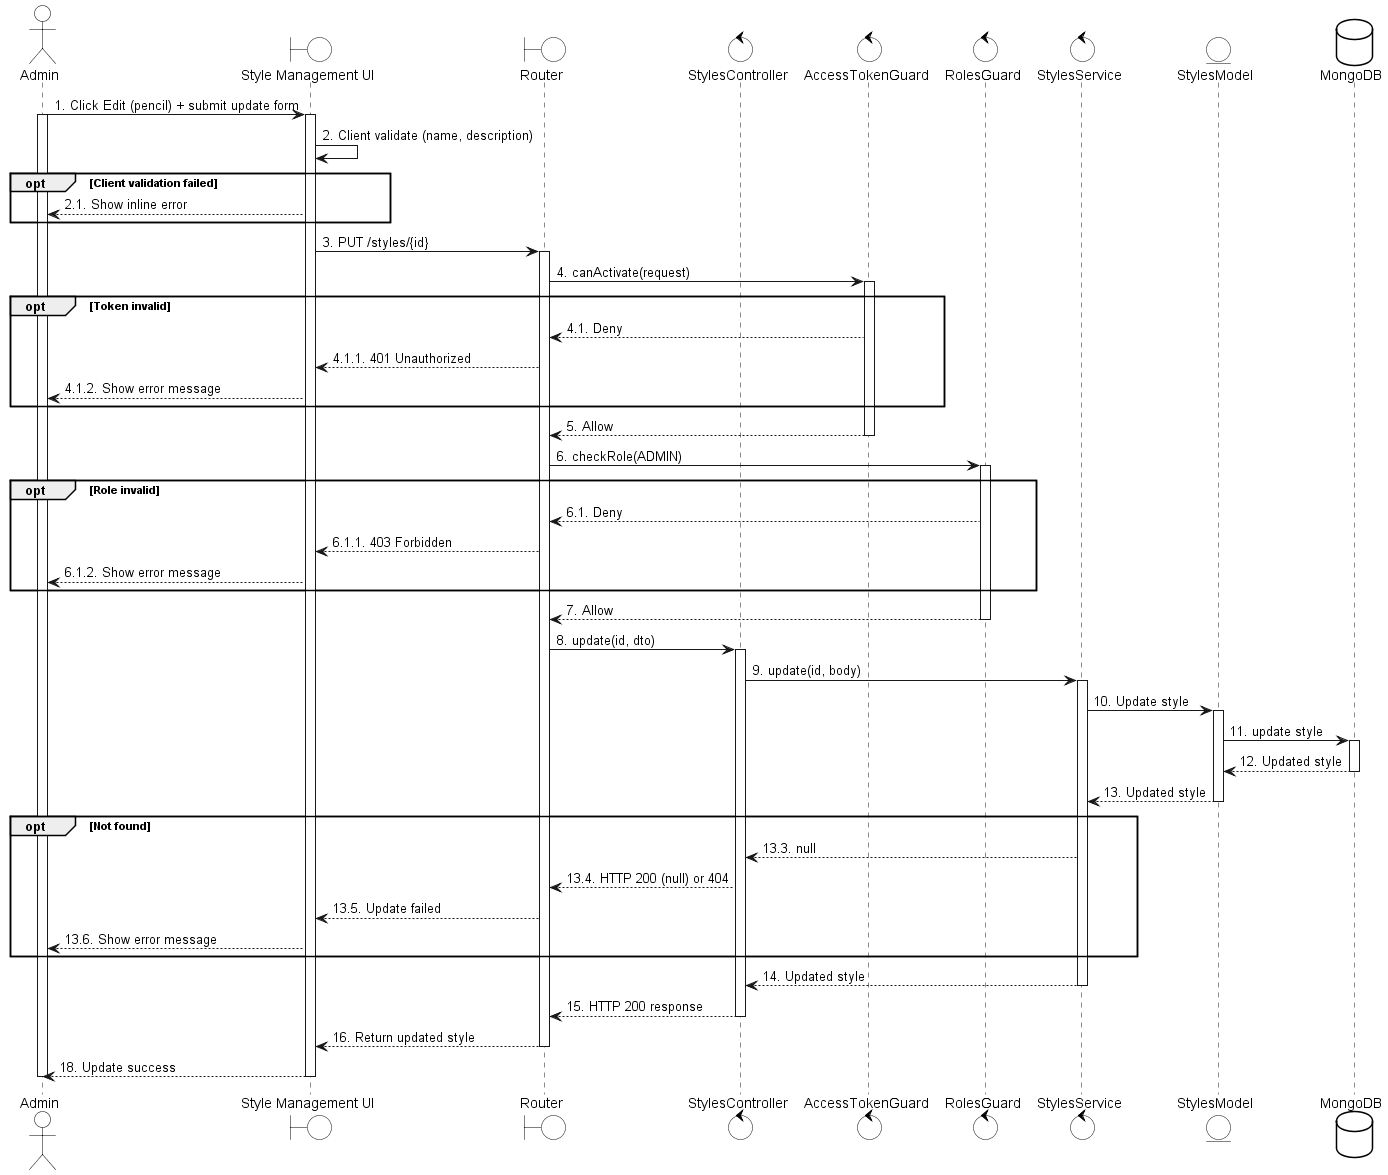

The diagram above was rendered by PlantUML. Its source (embedded in the PNG):
@startuml
skinparam {
    ActorBackgroundColor #FFFFFF
    BoundaryBackgroundColor #FFFFFF
    ControlBackgroundColor #FFFFFF
    EntityBackgroundColor #FFFFFF
    DatabaseBackgroundColor #FFFFFF

    ActorBorderColor black
    BoundaryBorderColor black
    ControlBorderColor black
    EntityBorderColor black
    DatabaseBorderColor black
}

actor Admin
boundary "Style Management UI" as UI
boundary Router
control StylesController
control AccessTokenGuard
control RolesGuard
control StylesService
entity StylesModel
database MongoDB

Admin -> UI: 1. Click Edit (pencil) + submit update form
activate Admin
activate UI

UI -> UI: 2. Client validate (name, description)

opt Client validation failed
    UI --> Admin: 2.1. Show inline error
end

UI -> Router: 3. PUT /styles/{id}
activate Router

Router -> AccessTokenGuard: 4. canActivate(request)
activate AccessTokenGuard
opt Token invalid
    AccessTokenGuard --> Router: 4.1. Deny
    Router --> UI: 4.1.1. 401 Unauthorized
    UI --> Admin: 4.1.2. Show error message
end
AccessTokenGuard --> Router: 5. Allow
deactivate AccessTokenGuard

Router -> RolesGuard: 6. checkRole(ADMIN)
activate RolesGuard
opt Role invalid
    RolesGuard --> Router: 6.1. Deny
    Router --> UI: 6.1.1. 403 Forbidden
    UI --> Admin: 6.1.2. Show error message
end
RolesGuard --> Router: 7. Allow
deactivate RolesGuard

Router -> StylesController: 8. update(id, dto)
activate StylesController

StylesController -> StylesService: 9. update(id, body)
activate StylesService

StylesService -> StylesModel: 10. Update style
activate StylesModel
StylesModel -> MongoDB: 11. update style
activate MongoDB
MongoDB --> StylesModel: 12. Updated style
deactivate MongoDB
StylesModel --> StylesService: 13. Updated style
deactivate StylesModel

opt Not found
    StylesService --> StylesController: 13.3. null
    StylesController --> Router: 13.4. HTTP 200 (null) or 404
    Router --> UI: 13.5. Update failed
    UI --> Admin: 13.6. Show error message
end

StylesService --> StylesController: 14. Updated style
deactivate StylesService
StylesController --> Router: 15. HTTP 200 response
deactivate StylesController
Router --> UI: 16. Return updated style
deactivate Router
UI --> Admin: 18. Update success
deactivate UI
deactivate Admin

@enduml